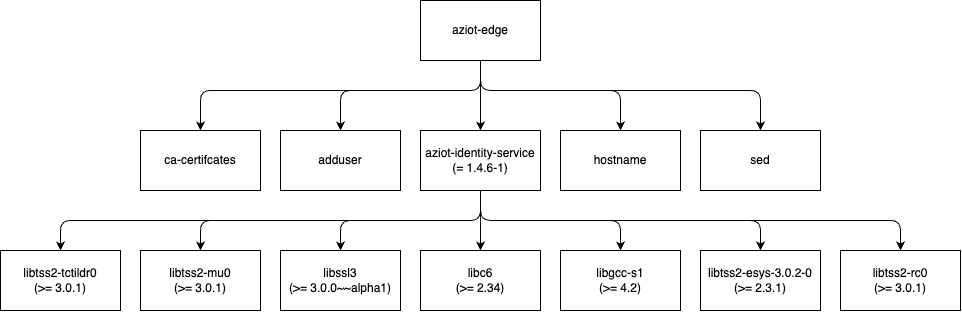

The diagram above was exported from draw.io. Its source (the exported page's mxGraphModel, read from the mxfile embedded in the PNG):
<mxGraphModel dx="1443" dy="564" grid="1" gridSize="10" guides="1" tooltips="1" connect="1" arrows="1" fold="1" page="1" pageScale="1" pageWidth="827" pageHeight="1169" math="0" shadow="0">
  <root>
    <mxCell id="0" />
    <mxCell id="1" parent="0" />
    <mxCell id="8" style="edgeStyle=orthogonalEdgeStyle;html=1;entryX=0.5;entryY=0;entryDx=0;entryDy=0;" parent="1" source="2" target="3" edge="1">
      <mxGeometry relative="1" as="geometry">
        <Array as="points">
          <mxPoint x="110" y="180" />
          <mxPoint x="-30" y="180" />
        </Array>
      </mxGeometry>
    </mxCell>
    <mxCell id="9" style="edgeStyle=orthogonalEdgeStyle;html=1;entryX=0.5;entryY=0;entryDx=0;entryDy=0;" parent="1" source="2" target="4" edge="1">
      <mxGeometry relative="1" as="geometry">
        <Array as="points">
          <mxPoint x="110" y="180" />
          <mxPoint x="250" y="180" />
        </Array>
      </mxGeometry>
    </mxCell>
    <mxCell id="10" style="edgeStyle=orthogonalEdgeStyle;html=1;" parent="1" source="2" target="5" edge="1">
      <mxGeometry relative="1" as="geometry">
        <Array as="points">
          <mxPoint x="320" y="180" />
          <mxPoint x="530" y="180" />
        </Array>
      </mxGeometry>
    </mxCell>
    <mxCell id="11" style="edgeStyle=orthogonalEdgeStyle;html=1;entryX=0.5;entryY=0;entryDx=0;entryDy=0;" parent="1" source="2" target="6" edge="1">
      <mxGeometry relative="1" as="geometry">
        <Array as="points">
          <mxPoint x="110" y="180" />
          <mxPoint x="110" y="180" />
        </Array>
      </mxGeometry>
    </mxCell>
    <mxCell id="28" style="edgeStyle=orthogonalEdgeStyle;html=1;entryX=0.5;entryY=0;entryDx=0;entryDy=0;" edge="1" parent="1" source="2" target="26">
      <mxGeometry relative="1" as="geometry">
        <Array as="points">
          <mxPoint x="110" y="180" />
          <mxPoint x="-170" y="180" />
        </Array>
      </mxGeometry>
    </mxCell>
    <mxCell id="2" value="aziot-edge" style="rounded=0;whiteSpace=wrap;html=1;" parent="1" vertex="1">
      <mxGeometry x="50" y="90" width="120" height="60" as="geometry" />
    </mxCell>
    <mxCell id="3" value="adduser" style="rounded=0;whiteSpace=wrap;html=1;" parent="1" vertex="1">
      <mxGeometry x="-90" y="220" width="120" height="60" as="geometry" />
    </mxCell>
    <mxCell id="4" value="hostname" style="rounded=0;whiteSpace=wrap;html=1;" parent="1" vertex="1">
      <mxGeometry x="190" y="220" width="120" height="60" as="geometry" />
    </mxCell>
    <mxCell id="5" value="sed" style="rounded=0;whiteSpace=wrap;html=1;" parent="1" vertex="1">
      <mxGeometry x="330" y="220" width="120" height="60" as="geometry" />
    </mxCell>
    <mxCell id="15" style="edgeStyle=orthogonalEdgeStyle;html=1;entryX=0.5;entryY=0;entryDx=0;entryDy=0;" parent="1" source="6" target="12" edge="1">
      <mxGeometry relative="1" as="geometry" />
    </mxCell>
    <mxCell id="18" style="edgeStyle=orthogonalEdgeStyle;html=1;entryX=0.5;entryY=0;entryDx=0;entryDy=0;" parent="1" source="6" target="14" edge="1">
      <mxGeometry relative="1" as="geometry">
        <Array as="points">
          <mxPoint x="110" y="310" />
          <mxPoint x="-30" y="310" />
        </Array>
      </mxGeometry>
    </mxCell>
    <mxCell id="19" style="edgeStyle=orthogonalEdgeStyle;html=1;entryX=0.5;entryY=0;entryDx=0;entryDy=0;" parent="1" source="6" target="13" edge="1">
      <mxGeometry relative="1" as="geometry">
        <Array as="points">
          <mxPoint x="110" y="310" />
          <mxPoint x="250" y="310" />
        </Array>
      </mxGeometry>
    </mxCell>
    <mxCell id="20" style="edgeStyle=orthogonalEdgeStyle;html=1;" parent="1" source="6" target="16" edge="1">
      <mxGeometry relative="1" as="geometry">
        <Array as="points">
          <mxPoint x="110" y="310" />
          <mxPoint x="390" y="310" />
        </Array>
      </mxGeometry>
    </mxCell>
    <mxCell id="21" style="edgeStyle=orthogonalEdgeStyle;html=1;entryX=0.5;entryY=0;entryDx=0;entryDy=0;" parent="1" source="6" target="17" edge="1">
      <mxGeometry relative="1" as="geometry">
        <Array as="points">
          <mxPoint x="110" y="310" />
          <mxPoint x="-170" y="310" />
        </Array>
      </mxGeometry>
    </mxCell>
    <mxCell id="23" style="edgeStyle=orthogonalEdgeStyle;html=1;" parent="1" source="6" target="22" edge="1">
      <mxGeometry relative="1" as="geometry">
        <Array as="points">
          <mxPoint x="110" y="310" />
          <mxPoint x="530" y="310" />
        </Array>
      </mxGeometry>
    </mxCell>
    <mxCell id="25" style="edgeStyle=orthogonalEdgeStyle;html=1;entryX=0.5;entryY=0;entryDx=0;entryDy=0;" parent="1" source="6" target="24" edge="1">
      <mxGeometry relative="1" as="geometry">
        <Array as="points">
          <mxPoint x="110" y="310" />
          <mxPoint x="-310" y="310" />
        </Array>
      </mxGeometry>
    </mxCell>
    <mxCell id="6" value="aziot-identity-service (= 1.4.6-1)" style="rounded=0;whiteSpace=wrap;html=1;" parent="1" vertex="1">
      <mxGeometry x="50" y="220" width="120" height="60" as="geometry" />
    </mxCell>
    <mxCell id="12" value="libc6 &lt;br&gt;(&amp;gt;= 2.34)" style="rounded=0;whiteSpace=wrap;html=1;" parent="1" vertex="1">
      <mxGeometry x="50" y="340" width="120" height="60" as="geometry" />
    </mxCell>
    <mxCell id="13" value="libgcc-s1 &lt;br&gt;(&amp;gt;= 4.2)" style="rounded=0;whiteSpace=wrap;html=1;" parent="1" vertex="1">
      <mxGeometry x="190" y="340" width="120" height="60" as="geometry" />
    </mxCell>
    <mxCell id="14" value="libssl3 &lt;br&gt;(&amp;gt;= 3.0.0~~alpha1)" style="rounded=0;whiteSpace=wrap;html=1;" parent="1" vertex="1">
      <mxGeometry x="-90" y="340" width="120" height="60" as="geometry" />
    </mxCell>
    <mxCell id="16" value="libtss2-esys-3.0.2-0 (&amp;gt;= 2.3.1)" style="rounded=0;whiteSpace=wrap;html=1;" parent="1" vertex="1">
      <mxGeometry x="330" y="340" width="120" height="60" as="geometry" />
    </mxCell>
    <mxCell id="17" value="libtss2-mu0&lt;br&gt;(&amp;gt;= 3.0.1)" style="rounded=0;whiteSpace=wrap;html=1;" parent="1" vertex="1">
      <mxGeometry x="-230" y="340" width="120" height="60" as="geometry" />
    </mxCell>
    <mxCell id="22" value="libtss2-rc0 &lt;br&gt;(&amp;gt;= 3.0.1)" style="rounded=0;whiteSpace=wrap;html=1;" parent="1" vertex="1">
      <mxGeometry x="470" y="340" width="120" height="60" as="geometry" />
    </mxCell>
    <mxCell id="24" value="libtss2-tctildr0 &lt;br&gt;(&amp;gt;= 3.0.1)" style="rounded=0;whiteSpace=wrap;html=1;" parent="1" vertex="1">
      <mxGeometry x="-370" y="340" width="120" height="60" as="geometry" />
    </mxCell>
    <mxCell id="26" value="ca-certifcates" style="rounded=0;whiteSpace=wrap;html=1;" vertex="1" parent="1">
      <mxGeometry x="-230" y="220" width="120" height="60" as="geometry" />
    </mxCell>
  </root>
</mxGraphModel>